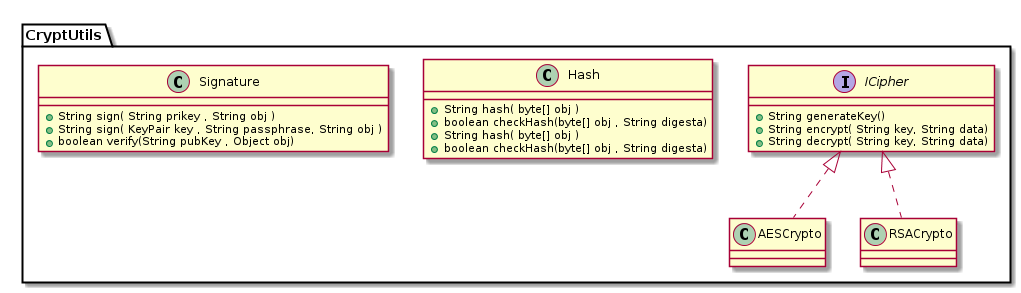

The diagram above was rendered by PlantUML. Its source (embedded in the PNG):
@startuml

package "CryptUtils" {


interface ICipher{
   + String generateKey()
   + String encrypt( String key, String data)
   + String decrypt( String key, String data)
}

class AESCrypto implements ICipher{
}

class RSACrypto implements ICipher{
}


class Hash {
	+ String hash( byte[] obj )
	+ boolean checkHash(byte[] obj , String digesta)
}

class Signature {
   + String sign( String prikey , String obj )
   + String sign( KeyPair key , String passphrase, String obj )
   + boolean verify(String pubKey , Object obj) 
}

class Hash {
	+ String hash( byte[] obj ) 
	+ boolean checkHash(byte[] obj , String digesta) 
}

}

@enduml